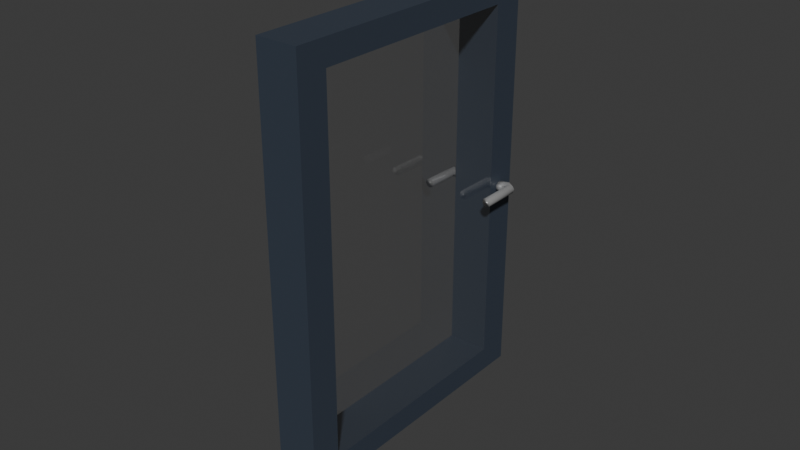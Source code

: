 # Source: door.blend  (saved by Blender 5.0.118; exported with 4.5.12 LTS)
import bpy
from mathutils import Matrix  # noqa: F401  (used for matrix-valued properties, if any)

bpy.ops.wm.read_factory_settings(use_empty=True)
scene = bpy.context.scene
scene.name = 'Scene'

# ---- collections
col_collection = bpy.data.collections.new('Collection'); scene.collection.children.link(col_collection)

# ---- materials (node trees are filled in below, after node groups)
mat_insidewalls = bpy.data.materials.new('InsideWalls')
mat_insidewalls.use_backface_culling_lightprobe_volume = False
mat_glassrailing = bpy.data.materials.new('GlassRailing')
mat_glassrailing.use_backface_culling_lightprobe_volume = False
mat_bluewood = bpy.data.materials.new('BlueWood')
mat_bluewood.use_backface_culling_lightprobe_volume = False
mat_glasswall = bpy.data.materials.new('GlassWall')
mat_glasswall.use_backface_culling_lightprobe_volume = False
mat_darkh_ndtak = bpy.data.materials.new('DarkHåndtak')

# ---- material node trees
mat_insidewalls.use_nodes = True; mat_insidewalls.node_tree.nodes.clear()
_N = mat_insidewalls.node_tree.nodes; _L = mat_insidewalls.node_tree.links
n0 = _N.new('ShaderNodeBsdfPrincipled'); n0.name = 'Principled BSDF'; n0.location = (10, 300)
n0.inputs[0].default_value = (0.8242, 0.7034, 0.2471, 1.0)
n1 = _N.new('ShaderNodeOutputMaterial'); n1.name = 'Material Output'; n1.location = (300, 300)
_L.new(n0.outputs[0], n1.inputs[0])
n1.is_active_output = True
mat_glassrailing.use_nodes = True; mat_glassrailing.node_tree.nodes.clear()
_N = mat_glassrailing.node_tree.nodes; _L = mat_glassrailing.node_tree.links
n0 = _N.new('ShaderNodeBsdfPrincipled'); n0.name = 'Principled BSDF'; n0.location = (10, 300)
n0.inputs[0].default_value = (0.01022, 0.01022, 0.01022, 1.0)
n0.inputs[1].default_value = 0.8
n0.inputs[2].default_value = 0.0
n0.inputs[4].default_value = 0.5
n1 = _N.new('ShaderNodeOutputMaterial'); n1.name = 'Material Output'; n1.location = (300, 300)
_L.new(n0.outputs[0], n1.inputs[0])
n1.is_active_output = True
mat_bluewood.use_nodes = True; mat_bluewood.node_tree.nodes.clear()
_N = mat_bluewood.node_tree.nodes; _L = mat_bluewood.node_tree.links
n0 = _N.new('ShaderNodeBsdfPrincipled'); n0.name = 'Principled BSDF'; n0.location = (10, 300)
n0.inputs[0].default_value = (0.0384, 0.05179, 0.07513, 1.0)
n1 = _N.new('ShaderNodeOutputMaterial'); n1.name = 'Material Output'; n1.location = (300, 300)
_L.new(n0.outputs[0], n1.inputs[0])
n1.is_active_output = True
mat_glasswall.use_nodes = True; mat_glasswall.node_tree.nodes.clear()
_N = mat_glasswall.node_tree.nodes; _L = mat_glasswall.node_tree.links
n0 = _N.new('ShaderNodeBsdfPrincipled'); n0.name = 'Principled BSDF'; n0.location = (10, 300)
n0.inputs[0].default_value = (1.0, 1.0, 1.0, 1.0)
n0.inputs[1].default_value = 1.0
n0.inputs[2].default_value = 0.0
n0.inputs[4].default_value = 0.2
n1 = _N.new('ShaderNodeOutputMaterial'); n1.name = 'Material Output'; n1.location = (300, 300)
_L.new(n0.outputs[0], n1.inputs[0])
n1.is_active_output = True
mat_darkh_ndtak.use_nodes = True; mat_darkh_ndtak.node_tree.nodes.clear()
_N = mat_darkh_ndtak.node_tree.nodes; _L = mat_darkh_ndtak.node_tree.links
n0 = _N.new('ShaderNodeBsdfPrincipled'); n0.name = 'Principled BSDF'; n0.location = (-200, 100)
n0.inputs[0].default_value = (0.4887, 0.4887, 0.4887, 1.0)
n0.inputs[1].default_value = 0.5
n0.inputs[2].default_value = 0.2
n1 = _N.new('ShaderNodeOutputMaterial'); n1.name = 'Material Output'; n1.location = (200, 100)
_L.new(n0.outputs[0], n1.inputs[0])
n1.is_active_output = True

# ---- world
world_world = bpy.data.worlds.new('World'); scene.world = world_world
world_world.use_nodes = True; world_world.node_tree.nodes.clear()
_N = world_world.node_tree.nodes; _L = world_world.node_tree.links
n0 = _N.new('ShaderNodeOutputWorld'); n0.name = 'World Output'; n0.location = (200, 100)
n1 = _N.new('ShaderNodeBackground'); n1.name = 'Background'; n1.location = (-200, 100)
n1.inputs[0].default_value = (0.05088, 0.05088, 0.05088, 1.0)
_L.new(n1.outputs[0], n0.inputs[0])
n0.is_active_output = True
world_world.color = (0.05088, 0.05088, 0.05088)
world_world.sun_shadow_jitter_overblur = 0.0

# ---- meshes
me_plane_001 = bpy.data.meshes.new('Plane.001')
me_plane_001.from_pydata([(-1.276, 1.152, -2.457), (-0.8903, 1.471, -2.457), (-1.276, 1.152, 2.467), (-0.8903, 1.471, 2.467), (0.8867, -1.466, -2.478), (1.272, -1.148, -2.478), (0.8867, -1.466, 2.467), (1.272, -1.148, 2.467), (-0.6496, 1.179, -2.166), (-1.035, 0.8608, -2.166), (-1.035, 0.8608, 2.174), (-0.6496, 1.179, 2.174), (0.6531, -1.184, 2.174), (1.039, -0.8652, 2.174), (1.039, -0.8652, -2.182), (0.6531, -1.184, -2.182)], [], [(0, 2, 3, 1), (6, 4, 5, 7), (7, 3, 2, 6), (4, 0, 1, 5), (13, 14, 8, 11), (12, 10, 9, 15), (3, 11, 8, 1), (2, 0, 9, 10), (5, 14, 13, 7), (4, 6, 12, 15), (7, 13, 11, 3), (6, 2, 10, 12), (1, 8, 14, 5), (0, 4, 15, 9), (12, 13, 14, 15), (15, 14, 8, 9), (0, 8, 11, 10, 9), (13, 12, 10, 11)])
me_plane_001.polygons.foreach_set('material_index', [2, 2, 2, 2, 3, 3, 2, 2, 2, 2, 2, 2, 2, 2, 2, 2, 2, 2])
_uv = me_plane_001.uv_layers.new(name='UVMap')
_uv.uv.foreach_set('vector', [0.0, 0.06388, 0.0, 0.09582, 0.0, 0.09582, 0.0, 0.06388, 0.0, 0.1019, 0.0, 0.06509, 0.0, 0.06509, 0.0, 0.1019, 0.0, 0.1019, 0.0, 0.09582, 0.0, 0.09582, 0.0, 0.1019, 0.0, 0.06509, 0.0, 0.06388, 0.0, 0.06388, 0.0, 0.06509, 0.0, 0.09928, 0.0, 0.06677, 0.0, 0.06576, 0.0, 0.09489, 0.0, 0.09928, 0.0, 0.09489, 0.0, 0.06576, 0.0, 0.06677, 0.0, 0.09582, 0.0, 0.09489, 0.0, 0.06576, 0.0, 0.06388, 0.0, 0.09582, 0.0, 0.06388, 0.0, 0.06576, 0.0, 0.09489, 0.0, 0.06509, 0.0, 0.06677, 0.0, 0.09928, 0.0, 0.1019, 0.0, 0.06509, 0.0, 0.1019, 0.0, 0.09928, 0.0, 0.06677, 0.0, 0.1019, 0.0, 0.09928, 0.0, 0.09489, 0.0, 0.09582, 0.0, 0.1019, 0.0, 0.09582, 0.0, 0.09489, 0.0, 0.09928, 0.0, 0.06388, 0.0, 0.06576, 0.0, 0.06677, 0.0, 0.06509, 0.0, 0.06388, 0.0, 0.06509, 0.0, 0.06677, 0.0, 0.06576, 0.0, 0.0, 0.0, 0.0, 0.0, 0.0, 0.0, 0.0, 0.0, 0.0, 0.0, 0.0, 0.0, 0.0, 0.0, 0.0, 0.0, 0.0, 0.0, 0.0, 0.0, 0.0, 0.0, 0.0, 0.0, 0.0, 0.0, 0.0, 0.0, 0.0, 0.0, 0.0, 0.0, 0.0])
me_plane_001.materials.append(mat_insidewalls)
me_plane_001.materials.append(mat_glassrailing)
me_plane_001.materials.append(mat_bluewood)
me_plane_001.materials.append(mat_glasswall)
me_plane_001.materials.append(mat_glassrailing)
me_plane_001.update()
me_cylinder = bpy.data.meshes.new('Cylinder')
me_cylinder.from_pydata([(1.434, 0.9705, -0.3789), (1.195, 1.001, 1.565), (2.046, 0.5241, -0.4918), (1.902, 0.7083, 1.565), (2.159, -0.2287, -0.5712), (2.195, 0.001149, 1.565), (1.707, -0.8468, -0.5706), (1.902, -0.706, 1.565), (0.956, -0.9682, -0.4904), (1.195, -0.9989, 1.565), (0.3447, -0.5218, -0.3775), (0.488, -0.706, 1.565), (0.2315, 0.231, -0.2981), (0.1951, 0.001149, 1.565), (0.6828, 0.8491, -0.2987), (0.488, 0.7083, 1.565), (0.3214, 0.927, -0.5605), (0.3943, 0.3902, -0.8263), (0.3534, -0.3672, -0.9282), (0.2229, -0.9016, -0.8066), (-0.6013, -0.9568, -0.6382), (-0.8219, -0.42, -0.3757), (-0.7611, 0.3391, -0.3399), (-0.27, 0.8918, -0.3778), (-2.236, 0.9935, -0.5457), (-2.08, 0.4822, -0.8328), (-2.076, -0.2797, -0.9063), (-2.214, -0.8457, -0.707), (-2.295, -0.8844, -0.3734), (-2.381, -0.4775, -0.2787), (-2.335, 0.2422, -0.2581), (-2.343, 0.8487, -0.2901)], [], [(0, 1, 3, 2), (2, 3, 5, 4), (4, 5, 7, 6), (6, 7, 9, 8), (8, 9, 11, 10), (10, 11, 13, 12), (3, 1, 15, 13, 11, 9, 7, 5), (12, 13, 15, 14), (14, 15, 1, 0), (6, 8, 20, 19), (17, 18, 26, 25), (12, 14, 23, 22), (2, 4, 18, 17), (8, 10, 21, 20), (14, 0, 16, 23), (0, 2, 17, 16), (4, 6, 19, 18), (10, 12, 22, 21), (24, 25, 26, 27, 28, 29, 30, 31), (22, 23, 31, 30), (20, 21, 29, 28), (18, 19, 27, 26), (16, 17, 25, 24), (23, 16, 24, 31), (21, 22, 30, 29), (19, 20, 28, 27)])
me_cylinder.polygons.foreach_set('use_smooth', [True] * 26)
_uv = me_cylinder.uv_layers.new(name='UVMap')
_uv.uv.foreach_set('vector', [1.0, 0.5, 1.0, 1.0, 0.875, 1.0, 0.875, 0.5, 0.875, 0.5, 0.875, 1.0, 0.75, 1.0, 0.75, 0.5, 0.75, 0.5, 0.75, 1.0, 0.625, 1.0, 0.625, 0.5, 0.625, 0.5, 0.625, 1.0, 0.5, 1.0, 0.5, 0.5, 0.5, 0.5, 0.5, 1.0, 0.375, 1.0, 0.375, 0.5, 0.375, 0.5, 0.375, 1.0, 0.25, 1.0, 0.25, 0.5, 0.4197, 0.4197, 0.25, 0.49, 0.08029, 0.4197, 0.01, 0.25, 0.08029, 0.08029, 0.25, 0.01, 0.4197, 0.08029, 0.49, 0.25, 0.25, 0.5, 0.25, 1.0, 0.125, 1.0, 0.125, 0.5, 0.125, 0.5, 0.125, 1.0, 0.0, 1.0, 0.0, 0.5, 0.625, 0.5, 0.5, 0.5, 0.5, 0.5, 0.625, 0.5, 0.875, 0.5, 0.75, 0.5, 0.75, 0.5, 0.875, 0.5, 0.25, 0.5, 0.125, 0.5, 0.125, 0.5, 0.25, 0.5, 0.875, 0.5, 0.75, 0.5, 0.75, 0.5, 0.875, 0.5, 0.5, 0.5, 0.375, 0.5, 0.375, 0.5, 0.5, 0.5, 0.125, 0.5, 0.0, 0.5, 0.0, 0.5, 0.125, 0.5, 1.0, 0.5, 0.875, 0.5, 0.875, 0.5, 1.0, 0.5, 0.75, 0.5, 0.625, 0.5, 0.625, 0.5, 0.75, 0.5, 0.375, 0.5, 0.25, 0.5, 0.25, 0.5, 0.375, 0.5, 0.75, 0.49, 0.9197, 0.4197, 0.99, 0.25, 0.9197, 0.08029, 0.75, 0.01, 0.5803, 0.08029, 0.51, 0.25, 0.5803, 0.4197, 0.25, 0.5, 0.125, 0.5, 0.125, 0.5, 0.25, 0.5, 0.5, 0.5, 0.375, 0.5, 0.375, 0.5, 0.5, 0.5, 0.75, 0.5, 0.625, 0.5, 0.625, 0.5, 0.75, 0.5, 1.0, 0.5, 0.875, 0.5, 0.875, 0.5, 1.0, 0.5, 0.125, 0.5, 0.0, 0.5, 0.0, 0.5, 0.125, 0.5, 0.375, 0.5, 0.25, 0.5, 0.25, 0.5, 0.375, 0.5, 0.625, 0.5, 0.5, 0.5, 0.5, 0.5, 0.625, 0.5])
me_cylinder.materials.append(mat_darkh_ndtak)
me_cylinder.update()
me_cylinder_001 = bpy.data.meshes.new('Cylinder.001')
me_cylinder_001.from_pydata([(1.434, 0.9705, -0.3789), (1.195, 1.001, 1.565), (2.046, 0.5241, -0.4918), (1.902, 0.7083, 1.565), (2.159, -0.2287, -0.5712), (2.195, 0.001149, 1.565), (1.707, -0.8468, -0.5706), (1.902, -0.706, 1.565), (0.956, -0.9682, -0.4904), (1.195, -0.9989, 1.565), (0.3447, -0.5218, -0.3775), (0.488, -0.706, 1.565), (0.2315, 0.231, -0.2981), (0.1951, 0.001149, 1.565), (0.6828, 0.8491, -0.2987), (0.488, 0.7083, 1.565), (0.3214, 0.927, -0.5605), (0.3943, 0.3902, -0.8263), (0.3534, -0.3672, -0.9282), (0.2229, -0.9016, -0.8066), (-0.6013, -0.9568, -0.6382), (-0.8219, -0.42, -0.3757), (-0.7611, 0.3391, -0.3399), (-0.27, 0.8918, -0.3778), (-2.236, 0.9935, -0.5457), (-2.08, 0.4822, -0.8328), (-2.076, -0.2797, -0.9063), (-2.214, -0.8457, -0.707), (-2.295, -0.8844, -0.3734), (-2.381, -0.4775, -0.2787), (-2.335, 0.2422, -0.2581), (-2.343, 0.8487, -0.2901)], [], [(0, 1, 3, 2), (2, 3, 5, 4), (4, 5, 7, 6), (6, 7, 9, 8), (8, 9, 11, 10), (10, 11, 13, 12), (3, 1, 15, 13, 11, 9, 7, 5), (12, 13, 15, 14), (14, 15, 1, 0), (6, 8, 20, 19), (17, 18, 26, 25), (12, 14, 23, 22), (2, 4, 18, 17), (8, 10, 21, 20), (14, 0, 16, 23), (0, 2, 17, 16), (4, 6, 19, 18), (10, 12, 22, 21), (24, 25, 26, 27, 28, 29, 30, 31), (22, 23, 31, 30), (20, 21, 29, 28), (18, 19, 27, 26), (16, 17, 25, 24), (23, 16, 24, 31), (21, 22, 30, 29), (19, 20, 28, 27)])
me_cylinder_001.polygons.foreach_set('use_smooth', [True] * 26)
_uv = me_cylinder_001.uv_layers.new(name='UVMap')
_uv.uv.foreach_set('vector', [1.0, 0.5, 1.0, 1.0, 0.875, 1.0, 0.875, 0.5, 0.875, 0.5, 0.875, 1.0, 0.75, 1.0, 0.75, 0.5, 0.75, 0.5, 0.75, 1.0, 0.625, 1.0, 0.625, 0.5, 0.625, 0.5, 0.625, 1.0, 0.5, 1.0, 0.5, 0.5, 0.5, 0.5, 0.5, 1.0, 0.375, 1.0, 0.375, 0.5, 0.375, 0.5, 0.375, 1.0, 0.25, 1.0, 0.25, 0.5, 0.4197, 0.4197, 0.25, 0.49, 0.08029, 0.4197, 0.01, 0.25, 0.08029, 0.08029, 0.25, 0.01, 0.4197, 0.08029, 0.49, 0.25, 0.25, 0.5, 0.25, 1.0, 0.125, 1.0, 0.125, 0.5, 0.125, 0.5, 0.125, 1.0, 0.0, 1.0, 0.0, 0.5, 0.625, 0.5, 0.5, 0.5, 0.5, 0.5, 0.625, 0.5, 0.875, 0.5, 0.75, 0.5, 0.75, 0.5, 0.875, 0.5, 0.25, 0.5, 0.125, 0.5, 0.125, 0.5, 0.25, 0.5, 0.875, 0.5, 0.75, 0.5, 0.75, 0.5, 0.875, 0.5, 0.5, 0.5, 0.375, 0.5, 0.375, 0.5, 0.5, 0.5, 0.125, 0.5, 0.0, 0.5, 0.0, 0.5, 0.125, 0.5, 1.0, 0.5, 0.875, 0.5, 0.875, 0.5, 1.0, 0.5, 0.75, 0.5, 0.625, 0.5, 0.625, 0.5, 0.75, 0.5, 0.375, 0.5, 0.25, 0.5, 0.25, 0.5, 0.375, 0.5, 0.75, 0.49, 0.9197, 0.4197, 0.99, 0.25, 0.9197, 0.08029, 0.75, 0.01, 0.5803, 0.08029, 0.51, 0.25, 0.5803, 0.4197, 0.25, 0.5, 0.125, 0.5, 0.125, 0.5, 0.25, 0.5, 0.5, 0.5, 0.375, 0.5, 0.375, 0.5, 0.5, 0.5, 0.75, 0.5, 0.625, 0.5, 0.625, 0.5, 0.75, 0.5, 1.0, 0.5, 0.875, 0.5, 0.875, 0.5, 1.0, 0.5, 0.125, 0.5, 0.0, 0.5, 0.0, 0.5, 0.125, 0.5, 0.375, 0.5, 0.25, 0.5, 0.25, 0.5, 0.375, 0.5, 0.625, 0.5, 0.5, 0.5, 0.5, 0.5, 0.625, 0.5])
me_cylinder_001.materials.append(mat_darkh_ndtak)
me_cylinder_001.update()

# ---- objects
ob_walls_col_001 = bpy.data.objects.new('Walls-col.001', me_plane_001)
ob_cylinder = bpy.data.objects.new('Cylinder', me_cylinder)
ob_cylinder_001 = bpy.data.objects.new('Cylinder.001', me_cylinder_001)

# ---- transforms, parenting, visibility, modifiers, constraints
ob_walls_col_001.location = (3.513e-06, 0.0007497, 1.907e-06)
ob_walls_col_001.rotation_euler = (0.0, -0.0, -0.6893)
ob_cylinder.location = (0.3411, 1.365, 0.006826)
ob_cylinder.rotation_euler = (-1.571, -0.0, 0.0)
ob_cylinder.scale = (0.0551, 0.0551, -0.2192)
ob_cylinder_001.location = (-0.3364, 1.365, 0.006826)
ob_cylinder_001.rotation_euler = (-1.571, -0.0, 0.0)
ob_cylinder_001.scale = (-0.0551, 0.0551, -0.2192)

# ---- collection membership
col_collection.objects.link(ob_walls_col_001)
col_collection.objects.link(ob_cylinder)
col_collection.objects.link(ob_cylinder_001)

# ---- scene / render settings (as saved in the file)
scene.frame_start = 1; scene.frame_end = 250; scene.frame_set(1)
scene.render.engine = 'BLENDER_EEVEE_NEXT'
scene.render.bake_bias = 0.0
scene.render.bake_samples = 0
scene.cycles.sampling_pattern = 'TABULATED_SOBOL'
scene.eevee.use_volume_custom_range = False
bpy.context.view_layer.update()

# ---- added for rendering (the .blend has no active camera and no usable light): camera, sun
cam_auto = bpy.data.cameras.new('AutoCamera')
cam_auto.lens = 50.0
cam_auto.sensor_width = 36.0
cam_auto.clip_end = 1000.0
ob_auto_camera = bpy.data.objects.new('AutoCamera', cam_auto)
scene.collection.objects.link(ob_auto_camera)
ob_auto_camera.location = (6.81533, -8.17485, 5.44707)
ob_auto_camera.rotation_euler = (1.09748, -7.21219e-08, 0.694738)
scene.camera = ob_auto_camera
light_auto_sun = bpy.data.lights.new('AutoSun', 'SUN')
light_auto_sun.energy = 3.0
light_auto_sun.angle = 0.0523599
ob_auto_sun = bpy.data.objects.new('AutoSun', light_auto_sun)
scene.collection.objects.link(ob_auto_sun)
ob_auto_sun.rotation_euler = (0.872665, 0.174533, 0.523599)
bpy.context.view_layer.update()
